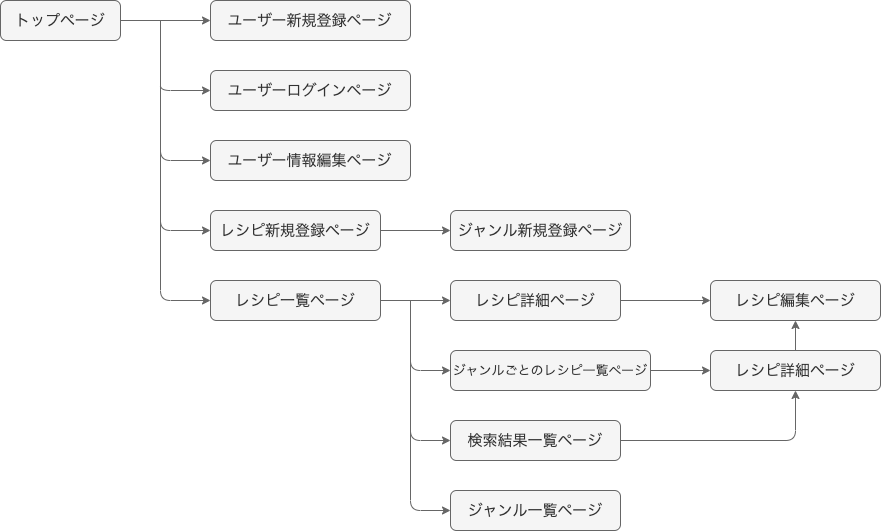

The diagram above was exported from draw.io. Its source (the exported page's mxGraphModel, read from the mxfile embedded in the PNG):
<mxGraphModel dx="808" dy="692" grid="1" gridSize="10" guides="1" tooltips="1" connect="1" arrows="1" fold="1" page="1" pageScale="1" pageWidth="827" pageHeight="1169" math="0" shadow="0">
  <root>
    <mxCell id="0" />
    <mxCell id="1" parent="0" />
    <mxCell id="6" value="" style="edgeStyle=none;html=1;fontSize=15;fillColor=#f5f5f5;strokeColor=#666666;" edge="1" parent="1" source="2" target="5">
      <mxGeometry relative="1" as="geometry" />
    </mxCell>
    <mxCell id="11" value="" style="edgeStyle=none;html=1;fontSize=15;fillColor=#f5f5f5;strokeColor=#666666;" edge="1" parent="1" target="10">
      <mxGeometry relative="1" as="geometry">
        <mxPoint x="230" y="200" as="sourcePoint" />
        <Array as="points">
          <mxPoint x="230" y="210" />
        </Array>
      </mxGeometry>
    </mxCell>
    <mxCell id="13" value="" style="edgeStyle=none;html=1;fontSize=15;fillColor=#f5f5f5;strokeColor=#666666;" edge="1" parent="1" target="12">
      <mxGeometry relative="1" as="geometry">
        <mxPoint x="230" y="200" as="sourcePoint" />
        <Array as="points">
          <mxPoint x="230" y="280" />
        </Array>
      </mxGeometry>
    </mxCell>
    <mxCell id="15" value="" style="edgeStyle=none;html=1;fontSize=15;fillColor=#f5f5f5;strokeColor=#666666;" edge="1" parent="1" target="14">
      <mxGeometry relative="1" as="geometry">
        <mxPoint x="230" y="140" as="sourcePoint" />
        <Array as="points">
          <mxPoint x="230" y="420" />
        </Array>
      </mxGeometry>
    </mxCell>
    <mxCell id="32" value="" style="edgeStyle=none;html=1;fontSize=13;fillColor=#f5f5f5;strokeColor=#666666;" edge="1" parent="1" target="31">
      <mxGeometry relative="1" as="geometry">
        <mxPoint x="230" y="140" as="sourcePoint" />
        <Array as="points">
          <mxPoint x="230" y="350" />
        </Array>
      </mxGeometry>
    </mxCell>
    <mxCell id="2" value="&lt;font style=&quot;font-size: 15px;&quot;&gt;トップページ&lt;/font&gt;" style="rounded=1;whiteSpace=wrap;html=1;fillColor=#f5f5f5;fontColor=#333333;strokeColor=#666666;" vertex="1" parent="1">
      <mxGeometry x="70" y="120" width="120" height="40" as="geometry" />
    </mxCell>
    <mxCell id="5" value="&lt;font style=&quot;font-size: 15px;&quot;&gt;ユーザー新規登録ページ&lt;/font&gt;" style="rounded=1;whiteSpace=wrap;html=1;fillColor=#f5f5f5;fontColor=#333333;strokeColor=#666666;" vertex="1" parent="1">
      <mxGeometry x="280" y="120" width="200" height="40" as="geometry" />
    </mxCell>
    <mxCell id="10" value="&lt;font style=&quot;font-size: 15px;&quot;&gt;ユーザーログインページ&lt;/font&gt;" style="rounded=1;whiteSpace=wrap;html=1;fillColor=#f5f5f5;fontColor=#333333;strokeColor=#666666;" vertex="1" parent="1">
      <mxGeometry x="280" y="190" width="200" height="40" as="geometry" />
    </mxCell>
    <mxCell id="12" value="&lt;font style=&quot;font-size: 15px;&quot;&gt;ユーザー情報編集ページ&lt;/font&gt;" style="rounded=1;whiteSpace=wrap;html=1;fillColor=#f5f5f5;fontColor=#333333;strokeColor=#666666;" vertex="1" parent="1">
      <mxGeometry x="280" y="260" width="200" height="40" as="geometry" />
    </mxCell>
    <mxCell id="17" value="" style="edgeStyle=none;html=1;fontSize=15;fillColor=#f5f5f5;strokeColor=#666666;" edge="1" parent="1" source="14" target="16">
      <mxGeometry relative="1" as="geometry" />
    </mxCell>
    <mxCell id="19" value="" style="edgeStyle=none;html=1;fontSize=15;fillColor=#f5f5f5;strokeColor=#666666;" edge="1" parent="1" target="18">
      <mxGeometry relative="1" as="geometry">
        <mxPoint x="480" y="420" as="sourcePoint" />
        <Array as="points">
          <mxPoint x="480" y="490" />
        </Array>
      </mxGeometry>
    </mxCell>
    <mxCell id="25" value="" style="edgeStyle=none;html=1;fontSize=15;fillColor=#f5f5f5;strokeColor=#666666;" edge="1" parent="1" target="24">
      <mxGeometry relative="1" as="geometry">
        <mxPoint x="480" y="420" as="sourcePoint" />
        <Array as="points">
          <mxPoint x="480" y="560" />
        </Array>
      </mxGeometry>
    </mxCell>
    <mxCell id="30" value="" style="edgeStyle=none;html=1;fontSize=15;entryX=0;entryY=0.5;entryDx=0;entryDy=0;fillColor=#f5f5f5;strokeColor=#666666;" edge="1" parent="1" target="29">
      <mxGeometry relative="1" as="geometry">
        <mxPoint x="480" y="430" as="sourcePoint" />
        <Array as="points">
          <mxPoint x="480" y="630" />
        </Array>
      </mxGeometry>
    </mxCell>
    <mxCell id="14" value="&lt;span style=&quot;font-size: 15px;&quot;&gt;レシピ一覧ページ&lt;/span&gt;" style="rounded=1;whiteSpace=wrap;html=1;fillColor=#f5f5f5;fontColor=#333333;strokeColor=#666666;" vertex="1" parent="1">
      <mxGeometry x="280" y="400" width="170" height="40" as="geometry" />
    </mxCell>
    <mxCell id="23" value="" style="edgeStyle=none;html=1;fontSize=15;fillColor=#f5f5f5;strokeColor=#666666;" edge="1" parent="1" source="16" target="22">
      <mxGeometry relative="1" as="geometry" />
    </mxCell>
    <mxCell id="16" value="&lt;span style=&quot;font-size: 15px;&quot;&gt;レシピ詳細ページ&lt;/span&gt;" style="rounded=1;whiteSpace=wrap;html=1;fillColor=#f5f5f5;fontColor=#333333;strokeColor=#666666;" vertex="1" parent="1">
      <mxGeometry x="520" y="400" width="170" height="40" as="geometry" />
    </mxCell>
    <mxCell id="21" value="" style="edgeStyle=none;html=1;fontSize=15;fillColor=#f5f5f5;strokeColor=#666666;" edge="1" parent="1" source="18" target="20">
      <mxGeometry relative="1" as="geometry" />
    </mxCell>
    <mxCell id="18" value="&lt;font style=&quot;font-size: 13px;&quot;&gt;ジャンルごとのレシピ一覧ページ&lt;/font&gt;" style="rounded=1;whiteSpace=wrap;html=1;fillColor=#f5f5f5;fontColor=#333333;strokeColor=#666666;" vertex="1" parent="1">
      <mxGeometry x="520" y="470" width="200" height="40" as="geometry" />
    </mxCell>
    <mxCell id="33" style="edgeStyle=none;html=1;exitX=0.5;exitY=0;exitDx=0;exitDy=0;entryX=0.5;entryY=1;entryDx=0;entryDy=0;fontSize=13;fillColor=#f5f5f5;strokeColor=#666666;" edge="1" parent="1" source="20" target="22">
      <mxGeometry relative="1" as="geometry" />
    </mxCell>
    <mxCell id="20" value="&lt;span style=&quot;font-size: 15px;&quot;&gt;レシピ詳細ページ&lt;/span&gt;" style="rounded=1;whiteSpace=wrap;html=1;fillColor=#f5f5f5;fontColor=#333333;strokeColor=#666666;" vertex="1" parent="1">
      <mxGeometry x="780" y="470" width="170" height="40" as="geometry" />
    </mxCell>
    <mxCell id="22" value="&lt;span style=&quot;font-size: 15px;&quot;&gt;レシピ編集ページ&lt;/span&gt;" style="rounded=1;whiteSpace=wrap;html=1;fillColor=#f5f5f5;fontColor=#333333;strokeColor=#666666;" vertex="1" parent="1">
      <mxGeometry x="780" y="400" width="170" height="40" as="geometry" />
    </mxCell>
    <mxCell id="27" value="" style="edgeStyle=none;html=1;fontSize=15;entryX=0.5;entryY=1;entryDx=0;entryDy=0;fillColor=#f5f5f5;strokeColor=#666666;" edge="1" parent="1" source="24" target="20">
      <mxGeometry relative="1" as="geometry">
        <mxPoint x="750" y="480" as="targetPoint" />
        <Array as="points">
          <mxPoint x="865" y="560" />
        </Array>
      </mxGeometry>
    </mxCell>
    <mxCell id="24" value="&lt;span style=&quot;font-size: 15px;&quot;&gt;検索結果一覧ページ&lt;/span&gt;" style="rounded=1;whiteSpace=wrap;html=1;fillColor=#f5f5f5;fontColor=#333333;strokeColor=#666666;" vertex="1" parent="1">
      <mxGeometry x="520" y="540" width="170" height="40" as="geometry" />
    </mxCell>
    <mxCell id="29" value="&lt;span style=&quot;font-size: 15px;&quot;&gt;ジャンル一覧ページ&lt;/span&gt;" style="rounded=1;whiteSpace=wrap;html=1;fillColor=#f5f5f5;fontColor=#333333;strokeColor=#666666;" vertex="1" parent="1">
      <mxGeometry x="520" y="610" width="170" height="40" as="geometry" />
    </mxCell>
    <mxCell id="36" value="" style="edgeStyle=none;html=1;fontSize=13;fillColor=#f5f5f5;strokeColor=#666666;" edge="1" parent="1" source="31" target="35">
      <mxGeometry relative="1" as="geometry" />
    </mxCell>
    <mxCell id="31" value="&lt;font style=&quot;font-size: 15px;&quot;&gt;レシピ新規登録ページ&lt;/font&gt;" style="rounded=1;whiteSpace=wrap;html=1;fillColor=#f5f5f5;fontColor=#333333;strokeColor=#666666;" vertex="1" parent="1">
      <mxGeometry x="280" y="330" width="170" height="40" as="geometry" />
    </mxCell>
    <mxCell id="35" value="&lt;font style=&quot;font-size: 15px;&quot;&gt;ジャンル新規登録ページ&lt;/font&gt;" style="rounded=1;whiteSpace=wrap;html=1;fillColor=#f5f5f5;fontColor=#333333;strokeColor=#666666;" vertex="1" parent="1">
      <mxGeometry x="520" y="330" width="180" height="40" as="geometry" />
    </mxCell>
  </root>
</mxGraphModel>